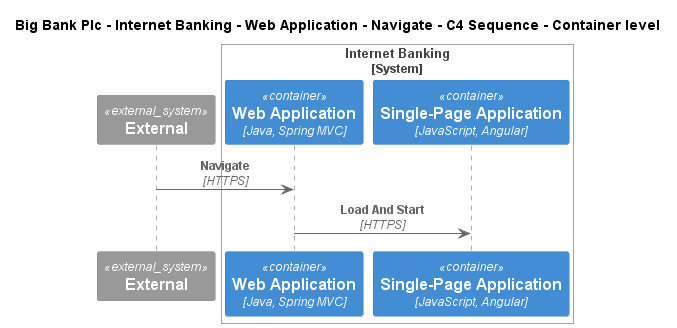

The diagram above was rendered by PlantUML. Its source (embedded in the PNG):
@startuml
!include ..\..\..\..\..\..\..\.c4s\C4_Sequence.puml
SHOW_FOOT_BOXES()

title Big Bank Plc - Internet Banking - Web Application - Navigate - C4 Sequence - Container level

System_Ext(C4InterFlow.SoftwareSystems.ExternalSystem, "External", "")

System_Boundary(BigBankPlc.SoftwareSystems.InternetBanking, "Internet Banking")
    Container(BigBankPlc.SoftwareSystems.InternetBanking.Containers.WebApplication, "Web Application", "Java, Spring MVC", "Delivers the static content and the Internet banking SPA")
    Container(BigBankPlc.SoftwareSystems.InternetBanking.Containers.SinglePageApp, "Single-Page Application", "JavaScript, Angular", "Provides all the Internet banking functionality to customers via their web browser")
Boundary_End()

Rel(C4InterFlow.SoftwareSystems.ExternalSystem, BigBankPlc.SoftwareSystems.InternetBanking.Containers.WebApplication, "Navigate", "HTTPS")
Rel(BigBankPlc.SoftwareSystems.InternetBanking.Containers.WebApplication, BigBankPlc.SoftwareSystems.InternetBanking.Containers.SinglePageApp, "Load And Start", "HTTPS")


@enduml